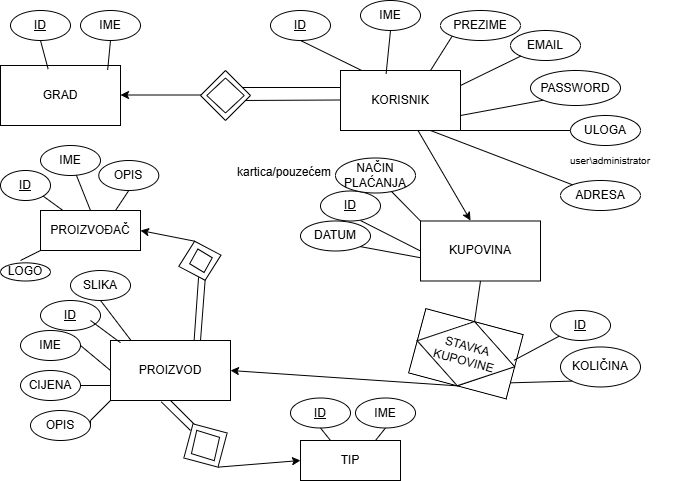

The diagram above was exported from draw.io. Its source (the exported page's mxGraphModel, read from the mxfile embedded in the PNG):
<mxGraphModel dx="1042" dy="634" grid="1" gridSize="10" guides="1" tooltips="1" connect="1" arrows="1" fold="1" page="1" pageScale="1" pageWidth="850" pageHeight="1100" math="0" shadow="0">
  <root>
    <mxCell id="0" />
    <mxCell id="1" parent="0" />
    <mxCell id="EPaem3cKH4Gjk8MUm_rs-1" value="KORISNIK" style="rounded=0;whiteSpace=wrap;html=1;" parent="1" vertex="1">
      <mxGeometry x="350" y="80" width="120" height="60" as="geometry" />
    </mxCell>
    <mxCell id="EPaem3cKH4Gjk8MUm_rs-2" value="&lt;u&gt;ID&lt;/u&gt;" style="ellipse;whiteSpace=wrap;html=1;" parent="1" vertex="1">
      <mxGeometry x="280" y="20" width="60" height="30" as="geometry" />
    </mxCell>
    <mxCell id="EPaem3cKH4Gjk8MUm_rs-4" value="IME" style="ellipse;whiteSpace=wrap;html=1;" parent="1" vertex="1">
      <mxGeometry x="370" y="10" width="60" height="30" as="geometry" />
    </mxCell>
    <mxCell id="EPaem3cKH4Gjk8MUm_rs-5" value="PREZIME" style="ellipse;whiteSpace=wrap;html=1;" parent="1" vertex="1">
      <mxGeometry x="450" y="20" width="80" height="30" as="geometry" />
    </mxCell>
    <mxCell id="EPaem3cKH4Gjk8MUm_rs-7" value="EMAIL" style="ellipse;whiteSpace=wrap;html=1;" parent="1" vertex="1">
      <mxGeometry x="520" y="40" width="70" height="30" as="geometry" />
    </mxCell>
    <mxCell id="EPaem3cKH4Gjk8MUm_rs-8" value="PASSWORD" style="ellipse;whiteSpace=wrap;html=1;" parent="1" vertex="1">
      <mxGeometry x="540" y="80" width="90" height="35" as="geometry" />
    </mxCell>
    <mxCell id="EPaem3cKH4Gjk8MUm_rs-9" value="ULOGA" style="ellipse;whiteSpace=wrap;html=1;" parent="1" vertex="1">
      <mxGeometry x="580" y="125" width="70" height="30" as="geometry" />
    </mxCell>
    <mxCell id="EPaem3cKH4Gjk8MUm_rs-10" value="&lt;font style=&quot;font-size: 10px;&quot;&gt;user\administrator&lt;/font&gt;" style="text;html=1;align=center;verticalAlign=middle;whiteSpace=wrap;rounded=0;" parent="1" vertex="1">
      <mxGeometry x="540" y="155" width="160" height="30" as="geometry" />
    </mxCell>
    <mxCell id="EPaem3cKH4Gjk8MUm_rs-11" value="" style="endArrow=none;html=1;rounded=0;entryX=0;entryY=1;entryDx=0;entryDy=0;" parent="1" target="EPaem3cKH4Gjk8MUm_rs-5" edge="1">
      <mxGeometry width="50" height="50" relative="1" as="geometry">
        <mxPoint x="440" y="80" as="sourcePoint" />
        <mxPoint x="490" y="30" as="targetPoint" />
      </mxGeometry>
    </mxCell>
    <mxCell id="EPaem3cKH4Gjk8MUm_rs-12" value="" style="endArrow=none;html=1;rounded=0;entryX=0;entryY=1;entryDx=0;entryDy=0;exitX=1;exitY=0.25;exitDx=0;exitDy=0;" parent="1" source="EPaem3cKH4Gjk8MUm_rs-1" target="EPaem3cKH4Gjk8MUm_rs-7" edge="1">
      <mxGeometry width="50" height="50" relative="1" as="geometry">
        <mxPoint x="490" y="90" as="sourcePoint" />
        <mxPoint x="512" y="56" as="targetPoint" />
      </mxGeometry>
    </mxCell>
    <mxCell id="EPaem3cKH4Gjk8MUm_rs-13" value="" style="endArrow=none;html=1;rounded=0;entryX=0;entryY=1;entryDx=0;entryDy=0;exitX=1;exitY=0.75;exitDx=0;exitDy=0;" parent="1" source="EPaem3cKH4Gjk8MUm_rs-1" target="EPaem3cKH4Gjk8MUm_rs-8" edge="1">
      <mxGeometry width="50" height="50" relative="1" as="geometry">
        <mxPoint x="500" y="140" as="sourcePoint" />
        <mxPoint x="522" y="106" as="targetPoint" />
      </mxGeometry>
    </mxCell>
    <mxCell id="EPaem3cKH4Gjk8MUm_rs-14" value="" style="endArrow=none;html=1;rounded=0;entryX=0.5;entryY=1;entryDx=0;entryDy=0;exitX=0.18;exitY=0.003;exitDx=0;exitDy=0;exitPerimeter=0;" parent="1" source="EPaem3cKH4Gjk8MUm_rs-1" target="EPaem3cKH4Gjk8MUm_rs-2" edge="1">
      <mxGeometry width="50" height="50" relative="1" as="geometry">
        <mxPoint x="290" y="210" as="sourcePoint" />
        <mxPoint x="312" y="176" as="targetPoint" />
      </mxGeometry>
    </mxCell>
    <mxCell id="EPaem3cKH4Gjk8MUm_rs-15" value="" style="endArrow=none;html=1;rounded=0;" parent="1" source="EPaem3cKH4Gjk8MUm_rs-1" edge="1">
      <mxGeometry width="50" height="50" relative="1" as="geometry">
        <mxPoint x="320" y="210" as="sourcePoint" />
        <mxPoint x="350" y="110" as="targetPoint" />
      </mxGeometry>
    </mxCell>
    <mxCell id="EPaem3cKH4Gjk8MUm_rs-16" value="" style="endArrow=none;html=1;rounded=0;entryX=0.5;entryY=1;entryDx=0;entryDy=0;exitX=0.38;exitY=0.057;exitDx=0;exitDy=0;exitPerimeter=0;" parent="1" source="EPaem3cKH4Gjk8MUm_rs-1" target="EPaem3cKH4Gjk8MUm_rs-4" edge="1">
      <mxGeometry width="50" height="50" relative="1" as="geometry">
        <mxPoint x="390" y="70" as="sourcePoint" />
        <mxPoint x="412" y="36" as="targetPoint" />
      </mxGeometry>
    </mxCell>
    <mxCell id="EPaem3cKH4Gjk8MUm_rs-17" value="" style="endArrow=none;html=1;rounded=0;entryX=1;entryY=1;entryDx=0;entryDy=0;exitX=0;exitY=0.5;exitDx=0;exitDy=0;" parent="1" source="EPaem3cKH4Gjk8MUm_rs-9" target="EPaem3cKH4Gjk8MUm_rs-1" edge="1">
      <mxGeometry width="50" height="50" relative="1" as="geometry">
        <mxPoint x="400" y="240" as="sourcePoint" />
        <mxPoint x="450" y="190" as="targetPoint" />
      </mxGeometry>
    </mxCell>
    <mxCell id="EPaem3cKH4Gjk8MUm_rs-18" value="" style="endArrow=none;html=1;rounded=0;" parent="1" edge="1">
      <mxGeometry width="50" height="50" relative="1" as="geometry">
        <mxPoint x="250" y="97" as="sourcePoint" />
        <mxPoint x="350" y="97" as="targetPoint" />
      </mxGeometry>
    </mxCell>
    <mxCell id="EPaem3cKH4Gjk8MUm_rs-19" value="" style="endArrow=none;html=1;rounded=0;" parent="1" edge="1">
      <mxGeometry width="50" height="50" relative="1" as="geometry">
        <mxPoint x="250" y="110" as="sourcePoint" />
        <mxPoint x="350" y="109.5" as="targetPoint" />
      </mxGeometry>
    </mxCell>
    <mxCell id="EPaem3cKH4Gjk8MUm_rs-20" value="" style="rhombus;whiteSpace=wrap;html=1;" parent="1" vertex="1">
      <mxGeometry x="210" y="80" width="50" height="50" as="geometry" />
    </mxCell>
    <mxCell id="EPaem3cKH4Gjk8MUm_rs-22" value="" style="endArrow=classic;html=1;rounded=0;" parent="1" edge="1">
      <mxGeometry width="50" height="50" relative="1" as="geometry">
        <mxPoint x="210" y="104.5" as="sourcePoint" />
        <mxPoint x="130" y="104.5" as="targetPoint" />
      </mxGeometry>
    </mxCell>
    <mxCell id="EPaem3cKH4Gjk8MUm_rs-23" value="GRAD" style="rounded=0;whiteSpace=wrap;html=1;" parent="1" vertex="1">
      <mxGeometry x="10" y="75" width="120" height="60" as="geometry" />
    </mxCell>
    <mxCell id="EPaem3cKH4Gjk8MUm_rs-24" value="" style="rhombus;whiteSpace=wrap;html=1;rotation=0;" parent="1" vertex="1">
      <mxGeometry x="216.25" y="87.5" width="37.5" height="35" as="geometry" />
    </mxCell>
    <mxCell id="EPaem3cKH4Gjk8MUm_rs-25" value="&lt;u&gt;ID&lt;/u&gt;" style="ellipse;whiteSpace=wrap;html=1;" parent="1" vertex="1">
      <mxGeometry x="20" y="20" width="60" height="30" as="geometry" />
    </mxCell>
    <mxCell id="EPaem3cKH4Gjk8MUm_rs-26" value="IME" style="ellipse;whiteSpace=wrap;html=1;" parent="1" vertex="1">
      <mxGeometry x="90" y="20" width="60" height="30" as="geometry" />
    </mxCell>
    <mxCell id="EPaem3cKH4Gjk8MUm_rs-27" value="" style="endArrow=none;html=1;rounded=0;entryX=0.5;entryY=1;entryDx=0;entryDy=0;exitX=0.397;exitY=0.06;exitDx=0;exitDy=0;exitPerimeter=0;" parent="1" source="EPaem3cKH4Gjk8MUm_rs-23" target="EPaem3cKH4Gjk8MUm_rs-25" edge="1">
      <mxGeometry width="50" height="50" relative="1" as="geometry">
        <mxPoint x="60" y="70" as="sourcePoint" />
        <mxPoint x="-2" y="40" as="targetPoint" />
      </mxGeometry>
    </mxCell>
    <mxCell id="EPaem3cKH4Gjk8MUm_rs-28" value="" style="endArrow=none;html=1;rounded=0;entryX=0.5;entryY=1;entryDx=0;entryDy=0;exitX=0.893;exitY=0.073;exitDx=0;exitDy=0;exitPerimeter=0;" parent="1" source="EPaem3cKH4Gjk8MUm_rs-23" target="EPaem3cKH4Gjk8MUm_rs-26" edge="1">
      <mxGeometry width="50" height="50" relative="1" as="geometry">
        <mxPoint x="100" y="40" as="sourcePoint" />
        <mxPoint x="38" y="10" as="targetPoint" />
      </mxGeometry>
    </mxCell>
    <mxCell id="EPaem3cKH4Gjk8MUm_rs-30" value="ADRESA" style="ellipse;whiteSpace=wrap;html=1;" parent="1" vertex="1">
      <mxGeometry x="570" y="190" width="80" height="30" as="geometry" />
    </mxCell>
    <mxCell id="EPaem3cKH4Gjk8MUm_rs-31" value="" style="endArrow=none;html=1;rounded=0;entryX=0.75;entryY=1;entryDx=0;entryDy=0;" parent="1" source="EPaem3cKH4Gjk8MUm_rs-30" target="EPaem3cKH4Gjk8MUm_rs-1" edge="1">
      <mxGeometry width="50" height="50" relative="1" as="geometry">
        <mxPoint x="510" y="180" as="sourcePoint" />
        <mxPoint x="424" y="168" as="targetPoint" />
      </mxGeometry>
    </mxCell>
    <mxCell id="EPaem3cKH4Gjk8MUm_rs-32" value="PROIZVOD" style="rounded=0;whiteSpace=wrap;html=1;" parent="1" vertex="1">
      <mxGeometry x="120" y="350" width="120" height="60" as="geometry" />
    </mxCell>
    <mxCell id="EPaem3cKH4Gjk8MUm_rs-33" value="&lt;u&gt;ID&lt;/u&gt;" style="ellipse;whiteSpace=wrap;html=1;" parent="1" vertex="1">
      <mxGeometry x="50" y="310" width="60" height="30" as="geometry" />
    </mxCell>
    <mxCell id="EPaem3cKH4Gjk8MUm_rs-34" value="IME" style="ellipse;whiteSpace=wrap;html=1;" parent="1" vertex="1">
      <mxGeometry x="30" y="340" width="60" height="30" as="geometry" />
    </mxCell>
    <mxCell id="EPaem3cKH4Gjk8MUm_rs-35" value="CIJENA" style="ellipse;whiteSpace=wrap;html=1;" parent="1" vertex="1">
      <mxGeometry x="30" y="380" width="60" height="30" as="geometry" />
    </mxCell>
    <mxCell id="EPaem3cKH4Gjk8MUm_rs-36" value="SLIKA" style="ellipse;whiteSpace=wrap;html=1;" parent="1" vertex="1">
      <mxGeometry x="80" y="280" width="60" height="30" as="geometry" />
    </mxCell>
    <mxCell id="EPaem3cKH4Gjk8MUm_rs-37" value="OPIS" style="ellipse;whiteSpace=wrap;html=1;" parent="1" vertex="1">
      <mxGeometry x="40" y="420" width="60" height="30" as="geometry" />
    </mxCell>
    <mxCell id="EPaem3cKH4Gjk8MUm_rs-38" value="" style="endArrow=none;html=1;rounded=0;entryX=0.5;entryY=1;entryDx=0;entryDy=0;exitX=0.083;exitY=0.037;exitDx=0;exitDy=0;exitPerimeter=0;" parent="1" source="EPaem3cKH4Gjk8MUm_rs-32" edge="1">
      <mxGeometry width="50" height="50" relative="1" as="geometry">
        <mxPoint x="162" y="360" as="sourcePoint" />
        <mxPoint x="100" y="330" as="targetPoint" />
      </mxGeometry>
    </mxCell>
    <mxCell id="EPaem3cKH4Gjk8MUm_rs-40" value="" style="endArrow=none;html=1;rounded=0;entryX=1;entryY=0.5;entryDx=0;entryDy=0;" parent="1" target="EPaem3cKH4Gjk8MUm_rs-37" edge="1">
      <mxGeometry width="50" height="50" relative="1" as="geometry">
        <mxPoint x="120" y="410" as="sourcePoint" />
        <mxPoint x="150" y="330" as="targetPoint" />
        <Array as="points">
          <mxPoint x="100" y="430" />
        </Array>
      </mxGeometry>
    </mxCell>
    <mxCell id="EPaem3cKH4Gjk8MUm_rs-41" value="" style="endArrow=none;html=1;rounded=0;entryX=0.5;entryY=1;entryDx=0;entryDy=0;exitX=0.17;exitY=-0.003;exitDx=0;exitDy=0;exitPerimeter=0;" parent="1" source="EPaem3cKH4Gjk8MUm_rs-32" target="EPaem3cKH4Gjk8MUm_rs-36" edge="1">
      <mxGeometry width="50" height="50" relative="1" as="geometry">
        <mxPoint x="130" y="350" as="sourcePoint" />
        <mxPoint x="130" y="330" as="targetPoint" />
      </mxGeometry>
    </mxCell>
    <mxCell id="EPaem3cKH4Gjk8MUm_rs-42" value="" style="endArrow=none;html=1;rounded=0;entryX=1;entryY=0.5;entryDx=0;entryDy=0;exitX=0;exitY=0.5;exitDx=0;exitDy=0;" parent="1" source="EPaem3cKH4Gjk8MUm_rs-32" target="EPaem3cKH4Gjk8MUm_rs-34" edge="1">
      <mxGeometry width="50" height="50" relative="1" as="geometry">
        <mxPoint x="110" y="360" as="sourcePoint" />
        <mxPoint x="80" y="338" as="targetPoint" />
      </mxGeometry>
    </mxCell>
    <mxCell id="EPaem3cKH4Gjk8MUm_rs-43" value="" style="endArrow=none;html=1;rounded=0;exitX=0;exitY=0.75;exitDx=0;exitDy=0;" parent="1" source="EPaem3cKH4Gjk8MUm_rs-32" edge="1">
      <mxGeometry width="50" height="50" relative="1" as="geometry">
        <mxPoint x="110" y="420" as="sourcePoint" />
        <mxPoint x="90" y="395" as="targetPoint" />
      </mxGeometry>
    </mxCell>
    <mxCell id="EPaem3cKH4Gjk8MUm_rs-44" value="" style="endArrow=none;html=1;rounded=0;exitX=0.5;exitY=1;exitDx=0;exitDy=0;" parent="1" source="EPaem3cKH4Gjk8MUm_rs-32" edge="1">
      <mxGeometry width="50" height="50" relative="1" as="geometry">
        <mxPoint x="170" y="450" as="sourcePoint" />
        <mxPoint x="210" y="440" as="targetPoint" />
      </mxGeometry>
    </mxCell>
    <mxCell id="EPaem3cKH4Gjk8MUm_rs-45" value="" style="endArrow=none;html=1;rounded=0;exitX=0.423;exitY=1.023;exitDx=0;exitDy=0;exitPerimeter=0;" parent="1" source="EPaem3cKH4Gjk8MUm_rs-32" edge="1">
      <mxGeometry width="50" height="50" relative="1" as="geometry">
        <mxPoint x="180" y="440" as="sourcePoint" />
        <mxPoint x="200" y="440" as="targetPoint" />
      </mxGeometry>
    </mxCell>
    <mxCell id="EPaem3cKH4Gjk8MUm_rs-46" value="" style="rhombus;whiteSpace=wrap;html=1;rotation=-30;" parent="1" vertex="1">
      <mxGeometry x="190" y="430" width="50" height="50" as="geometry" />
    </mxCell>
    <mxCell id="EPaem3cKH4Gjk8MUm_rs-47" value="" style="rhombus;whiteSpace=wrap;html=1;rotation=-30;" parent="1" vertex="1">
      <mxGeometry x="198.75" y="437.5" width="32.5" height="35" as="geometry" />
    </mxCell>
    <mxCell id="EPaem3cKH4Gjk8MUm_rs-48" value="" style="endArrow=classic;html=1;rounded=0;exitX=0.5;exitY=1;exitDx=0;exitDy=0;entryX=0;entryY=0.5;entryDx=0;entryDy=0;" parent="1" source="EPaem3cKH4Gjk8MUm_rs-46" target="EPaem3cKH4Gjk8MUm_rs-49" edge="1">
      <mxGeometry width="50" height="50" relative="1" as="geometry">
        <mxPoint x="280" y="470" as="sourcePoint" />
        <mxPoint x="150" y="480" as="targetPoint" />
      </mxGeometry>
    </mxCell>
    <mxCell id="EPaem3cKH4Gjk8MUm_rs-49" value="TIP" style="rounded=0;whiteSpace=wrap;html=1;" parent="1" vertex="1">
      <mxGeometry x="310" y="450" width="100" height="40" as="geometry" />
    </mxCell>
    <mxCell id="EPaem3cKH4Gjk8MUm_rs-50" value="&lt;u&gt;ID&lt;/u&gt;" style="ellipse;whiteSpace=wrap;html=1;" parent="1" vertex="1">
      <mxGeometry x="300" y="407.5" width="60" height="30" as="geometry" />
    </mxCell>
    <mxCell id="EPaem3cKH4Gjk8MUm_rs-51" value="IME" style="ellipse;whiteSpace=wrap;html=1;" parent="1" vertex="1">
      <mxGeometry x="365" y="407.5" width="60" height="30" as="geometry" />
    </mxCell>
    <mxCell id="EPaem3cKH4Gjk8MUm_rs-52" value="" style="endArrow=none;html=1;rounded=0;entryX=0.5;entryY=1;entryDx=0;entryDy=0;" parent="1" target="EPaem3cKH4Gjk8MUm_rs-50" edge="1">
      <mxGeometry width="50" height="50" relative="1" as="geometry">
        <mxPoint x="340" y="450" as="sourcePoint" />
        <mxPoint x="390" y="400" as="targetPoint" />
        <Array as="points" />
      </mxGeometry>
    </mxCell>
    <mxCell id="EPaem3cKH4Gjk8MUm_rs-53" value="" style="endArrow=none;html=1;rounded=0;entryX=0.5;entryY=1;entryDx=0;entryDy=0;exitX=0.75;exitY=0;exitDx=0;exitDy=0;" parent="1" source="EPaem3cKH4Gjk8MUm_rs-49" target="EPaem3cKH4Gjk8MUm_rs-51" edge="1">
      <mxGeometry width="50" height="50" relative="1" as="geometry">
        <mxPoint x="490" y="430" as="sourcePoint" />
        <mxPoint x="480" y="418" as="targetPoint" />
        <Array as="points" />
      </mxGeometry>
    </mxCell>
    <mxCell id="EPaem3cKH4Gjk8MUm_rs-55" value="" style="rhombus;whiteSpace=wrap;html=1;rotation=-15;" parent="1" vertex="1">
      <mxGeometry x="187.53999999999996" y="250" width="43.71" height="40.49" as="geometry" />
    </mxCell>
    <mxCell id="EPaem3cKH4Gjk8MUm_rs-64" value="" style="endArrow=none;html=1;rounded=0;exitX=0.697;exitY=-0.003;exitDx=0;exitDy=0;exitPerimeter=0;entryX=0.372;entryY=0.887;entryDx=0;entryDy=0;entryPerimeter=0;" parent="1" source="EPaem3cKH4Gjk8MUm_rs-32" target="EPaem3cKH4Gjk8MUm_rs-55" edge="1">
      <mxGeometry width="50" height="50" relative="1" as="geometry">
        <mxPoint x="210" y="360" as="sourcePoint" />
        <mxPoint x="180" y="290" as="targetPoint" />
      </mxGeometry>
    </mxCell>
    <mxCell id="EPaem3cKH4Gjk8MUm_rs-65" value="" style="endArrow=none;html=1;rounded=0;entryX=0.5;entryY=1;entryDx=0;entryDy=0;exitX=0.75;exitY=0;exitDx=0;exitDy=0;" parent="1" source="EPaem3cKH4Gjk8MUm_rs-32" target="EPaem3cKH4Gjk8MUm_rs-55" edge="1">
      <mxGeometry width="50" height="50" relative="1" as="geometry">
        <mxPoint x="200" y="351" as="sourcePoint" />
        <mxPoint x="197" y="290" as="targetPoint" />
      </mxGeometry>
    </mxCell>
    <mxCell id="EPaem3cKH4Gjk8MUm_rs-66" value="" style="rhombus;whiteSpace=wrap;html=1;rotation=-15;" parent="1" vertex="1">
      <mxGeometry x="198.75000000000006" y="258.13" width="23.43" height="24.22" as="geometry" />
    </mxCell>
    <mxCell id="EPaem3cKH4Gjk8MUm_rs-67" value="" style="endArrow=classic;html=1;rounded=0;exitX=0.5;exitY=0;exitDx=0;exitDy=0;entryX=1;entryY=0.5;entryDx=0;entryDy=0;" parent="1" source="EPaem3cKH4Gjk8MUm_rs-55" target="EPaem3cKH4Gjk8MUm_rs-68" edge="1">
      <mxGeometry width="50" height="50" relative="1" as="geometry">
        <mxPoint x="320" y="280" as="sourcePoint" />
        <mxPoint x="150" y="240" as="targetPoint" />
      </mxGeometry>
    </mxCell>
    <mxCell id="EPaem3cKH4Gjk8MUm_rs-68" value="PROIZVOĐAČ" style="rounded=0;whiteSpace=wrap;html=1;" parent="1" vertex="1">
      <mxGeometry x="50" y="220" width="100" height="40" as="geometry" />
    </mxCell>
    <mxCell id="EPaem3cKH4Gjk8MUm_rs-69" value="&lt;u&gt;ID&lt;/u&gt;" style="ellipse;whiteSpace=wrap;html=1;" parent="1" vertex="1">
      <mxGeometry x="10" y="180" width="50" height="30" as="geometry" />
    </mxCell>
    <mxCell id="EPaem3cKH4Gjk8MUm_rs-70" value="IME" style="ellipse;whiteSpace=wrap;html=1;" parent="1" vertex="1">
      <mxGeometry x="50" y="155" width="60" height="30" as="geometry" />
    </mxCell>
    <mxCell id="EPaem3cKH4Gjk8MUm_rs-73" value="OPIS" style="ellipse;whiteSpace=wrap;html=1;" parent="1" vertex="1">
      <mxGeometry x="108.29" y="170" width="60" height="30" as="geometry" />
    </mxCell>
    <mxCell id="EPaem3cKH4Gjk8MUm_rs-75" value="LOGO" style="ellipse;whiteSpace=wrap;html=1;" parent="1" vertex="1">
      <mxGeometry x="10" y="272.35" width="50" height="18.14" as="geometry" />
    </mxCell>
    <mxCell id="EPaem3cKH4Gjk8MUm_rs-76" value="" style="endArrow=none;html=1;rounded=0;exitX=0;exitY=1;exitDx=0;exitDy=0;" parent="1" source="EPaem3cKH4Gjk8MUm_rs-68" edge="1">
      <mxGeometry width="50" height="50" relative="1" as="geometry">
        <mxPoint x="40" y="260" as="sourcePoint" />
        <mxPoint x="30" y="270" as="targetPoint" />
      </mxGeometry>
    </mxCell>
    <mxCell id="EPaem3cKH4Gjk8MUm_rs-77" value="" style="endArrow=none;html=1;rounded=0;entryX=1;entryY=1;entryDx=0;entryDy=0;" parent="1" source="EPaem3cKH4Gjk8MUm_rs-68" target="EPaem3cKH4Gjk8MUm_rs-69" edge="1">
      <mxGeometry width="50" height="50" relative="1" as="geometry">
        <mxPoint x="80" y="210" as="sourcePoint" />
        <mxPoint x="50" y="170" as="targetPoint" />
      </mxGeometry>
    </mxCell>
    <mxCell id="EPaem3cKH4Gjk8MUm_rs-78" value="" style="endArrow=none;html=1;rounded=0;exitX=0.5;exitY=0;exitDx=0;exitDy=0;" parent="1" source="EPaem3cKH4Gjk8MUm_rs-68" target="EPaem3cKH4Gjk8MUm_rs-70" edge="1">
      <mxGeometry width="50" height="50" relative="1" as="geometry">
        <mxPoint x="80" y="200" as="sourcePoint" />
        <mxPoint x="80" y="190" as="targetPoint" />
      </mxGeometry>
    </mxCell>
    <mxCell id="EPaem3cKH4Gjk8MUm_rs-83" value="" style="endArrow=none;html=1;rounded=0;exitX=0.75;exitY=0;exitDx=0;exitDy=0;entryX=0.5;entryY=1;entryDx=0;entryDy=0;" parent="1" source="EPaem3cKH4Gjk8MUm_rs-68" target="EPaem3cKH4Gjk8MUm_rs-73" edge="1">
      <mxGeometry width="50" height="50" relative="1" as="geometry">
        <mxPoint x="180" y="210" as="sourcePoint" />
        <mxPoint x="166" y="175" as="targetPoint" />
      </mxGeometry>
    </mxCell>
    <mxCell id="EPaem3cKH4Gjk8MUm_rs-90" value="&lt;u&gt;ID&lt;/u&gt;" style="ellipse;whiteSpace=wrap;html=1;" parent="1" vertex="1">
      <mxGeometry x="330" y="200.49" width="60" height="30" as="geometry" />
    </mxCell>
    <mxCell id="EPaem3cKH4Gjk8MUm_rs-91" value="DATUM" style="ellipse;whiteSpace=wrap;html=1;" parent="1" vertex="1">
      <mxGeometry x="310" y="230.49" width="70" height="30" as="geometry" />
    </mxCell>
    <mxCell id="EPaem3cKH4Gjk8MUm_rs-92" value="" style="endArrow=none;html=1;rounded=0;exitX=0.5;exitY=1;exitDx=0;exitDy=0;entryX=0.5;entryY=0;entryDx=0;entryDy=0;" parent="1" source="EPaem3cKH4Gjk8MUm_rs-116" target="EPaem3cKH4Gjk8MUm_rs-123" edge="1">
      <mxGeometry width="50" height="50" relative="1" as="geometry">
        <mxPoint x="410" y="472.5" as="sourcePoint" />
        <mxPoint x="432.5" y="320" as="targetPoint" />
      </mxGeometry>
    </mxCell>
    <mxCell id="EPaem3cKH4Gjk8MUm_rs-110" value="" style="endArrow=none;html=1;rounded=0;entryX=0;entryY=0.5;entryDx=0;entryDy=0;" parent="1" target="EPaem3cKH4Gjk8MUm_rs-116" edge="1">
      <mxGeometry width="50" height="50" relative="1" as="geometry">
        <mxPoint x="370" y="230" as="sourcePoint" />
        <mxPoint x="557.3205080756888" y="297.67949192431126" as="targetPoint" />
      </mxGeometry>
    </mxCell>
    <mxCell id="EPaem3cKH4Gjk8MUm_rs-112" value="" style="endArrow=none;html=1;rounded=0;entryX=0.007;entryY=0.615;entryDx=0;entryDy=0;exitX=1;exitY=1;exitDx=0;exitDy=0;entryPerimeter=0;" parent="1" source="EPaem3cKH4Gjk8MUm_rs-91" target="EPaem3cKH4Gjk8MUm_rs-116" edge="1">
      <mxGeometry width="50" height="50" relative="1" as="geometry">
        <mxPoint x="580" y="320" as="sourcePoint" />
        <mxPoint x="564.6410161513775" y="325" as="targetPoint" />
      </mxGeometry>
    </mxCell>
    <mxCell id="EPaem3cKH4Gjk8MUm_rs-115" value="" style="endArrow=classic;html=1;rounded=0;" parent="1" source="EPaem3cKH4Gjk8MUm_rs-1" edge="1">
      <mxGeometry width="50" height="50" relative="1" as="geometry">
        <mxPoint x="390" y="210" as="sourcePoint" />
        <mxPoint x="480" y="230" as="targetPoint" />
      </mxGeometry>
    </mxCell>
    <mxCell id="EPaem3cKH4Gjk8MUm_rs-116" value="KUPOVINA" style="rounded=0;whiteSpace=wrap;html=1;" parent="1" vertex="1">
      <mxGeometry x="430" y="230.49" width="120" height="60" as="geometry" />
    </mxCell>
    <mxCell id="EPaem3cKH4Gjk8MUm_rs-118" value="NAČIN PLAĆANJA" style="ellipse;whiteSpace=wrap;html=1;" parent="1" vertex="1">
      <mxGeometry x="345" y="167.5" width="80" height="35" as="geometry" />
    </mxCell>
    <mxCell id="EPaem3cKH4Gjk8MUm_rs-119" value="" style="endArrow=none;html=1;rounded=0;entryX=0;entryY=0;entryDx=0;entryDy=0;" parent="1" source="EPaem3cKH4Gjk8MUm_rs-118" target="EPaem3cKH4Gjk8MUm_rs-116" edge="1">
      <mxGeometry width="50" height="50" relative="1" as="geometry">
        <mxPoint x="420" y="210" as="sourcePoint" />
        <mxPoint x="480" y="240" as="targetPoint" />
      </mxGeometry>
    </mxCell>
    <mxCell id="EPaem3cKH4Gjk8MUm_rs-120" value="kartica/pouzećem" style="text;whiteSpace=wrap;html=1;" parent="1" vertex="1">
      <mxGeometry x="245" y="167.5" width="130" height="40" as="geometry" />
    </mxCell>
    <mxCell id="EPaem3cKH4Gjk8MUm_rs-123" value="STAVKA KUPOVINE" style="shape=associativeEntity;whiteSpace=wrap;html=1;align=center;rotation=15;" parent="1" vertex="1">
      <mxGeometry x="425" y="330" width="100.85" height="66.47" as="geometry" />
    </mxCell>
    <mxCell id="EPaem3cKH4Gjk8MUm_rs-124" value="" style="endArrow=classic;html=1;rounded=0;entryX=1;entryY=0.5;entryDx=0;entryDy=0;exitX=0.5;exitY=1;exitDx=0;exitDy=0;" parent="1" source="EPaem3cKH4Gjk8MUm_rs-123" target="EPaem3cKH4Gjk8MUm_rs-32" edge="1">
      <mxGeometry width="50" height="50" relative="1" as="geometry">
        <mxPoint x="470" y="400" as="sourcePoint" />
        <mxPoint x="440" y="240" as="targetPoint" />
      </mxGeometry>
    </mxCell>
    <mxCell id="EPaem3cKH4Gjk8MUm_rs-125" value="&lt;u&gt;ID&lt;/u&gt;" style="ellipse;whiteSpace=wrap;html=1;" parent="1" vertex="1">
      <mxGeometry x="560" y="320" width="60" height="30" as="geometry" />
    </mxCell>
    <mxCell id="EPaem3cKH4Gjk8MUm_rs-127" value="KOLIČINA" style="ellipse;whiteSpace=wrap;html=1;" parent="1" vertex="1">
      <mxGeometry x="570" y="356.47" width="80" height="40" as="geometry" />
    </mxCell>
    <mxCell id="EPaem3cKH4Gjk8MUm_rs-128" value="" style="endArrow=none;html=1;rounded=0;entryX=0;entryY=1;entryDx=0;entryDy=0;exitX=0.978;exitY=0.408;exitDx=0;exitDy=0;exitPerimeter=0;" parent="1" source="EPaem3cKH4Gjk8MUm_rs-123" target="EPaem3cKH4Gjk8MUm_rs-125" edge="1">
      <mxGeometry width="50" height="50" relative="1" as="geometry">
        <mxPoint x="560" y="350" as="sourcePoint" />
        <mxPoint x="621" y="361" as="targetPoint" />
      </mxGeometry>
    </mxCell>
    <mxCell id="EPaem3cKH4Gjk8MUm_rs-129" value="" style="endArrow=none;html=1;rounded=0;entryX=0;entryY=1;entryDx=0;entryDy=0;exitX=1;exitY=0.75;exitDx=0;exitDy=0;" parent="1" source="EPaem3cKH4Gjk8MUm_rs-123" target="EPaem3cKH4Gjk8MUm_rs-127" edge="1">
      <mxGeometry width="50" height="50" relative="1" as="geometry">
        <mxPoint x="550" y="400" as="sourcePoint" />
        <mxPoint x="595" y="376" as="targetPoint" />
      </mxGeometry>
    </mxCell>
  </root>
</mxGraphModel>